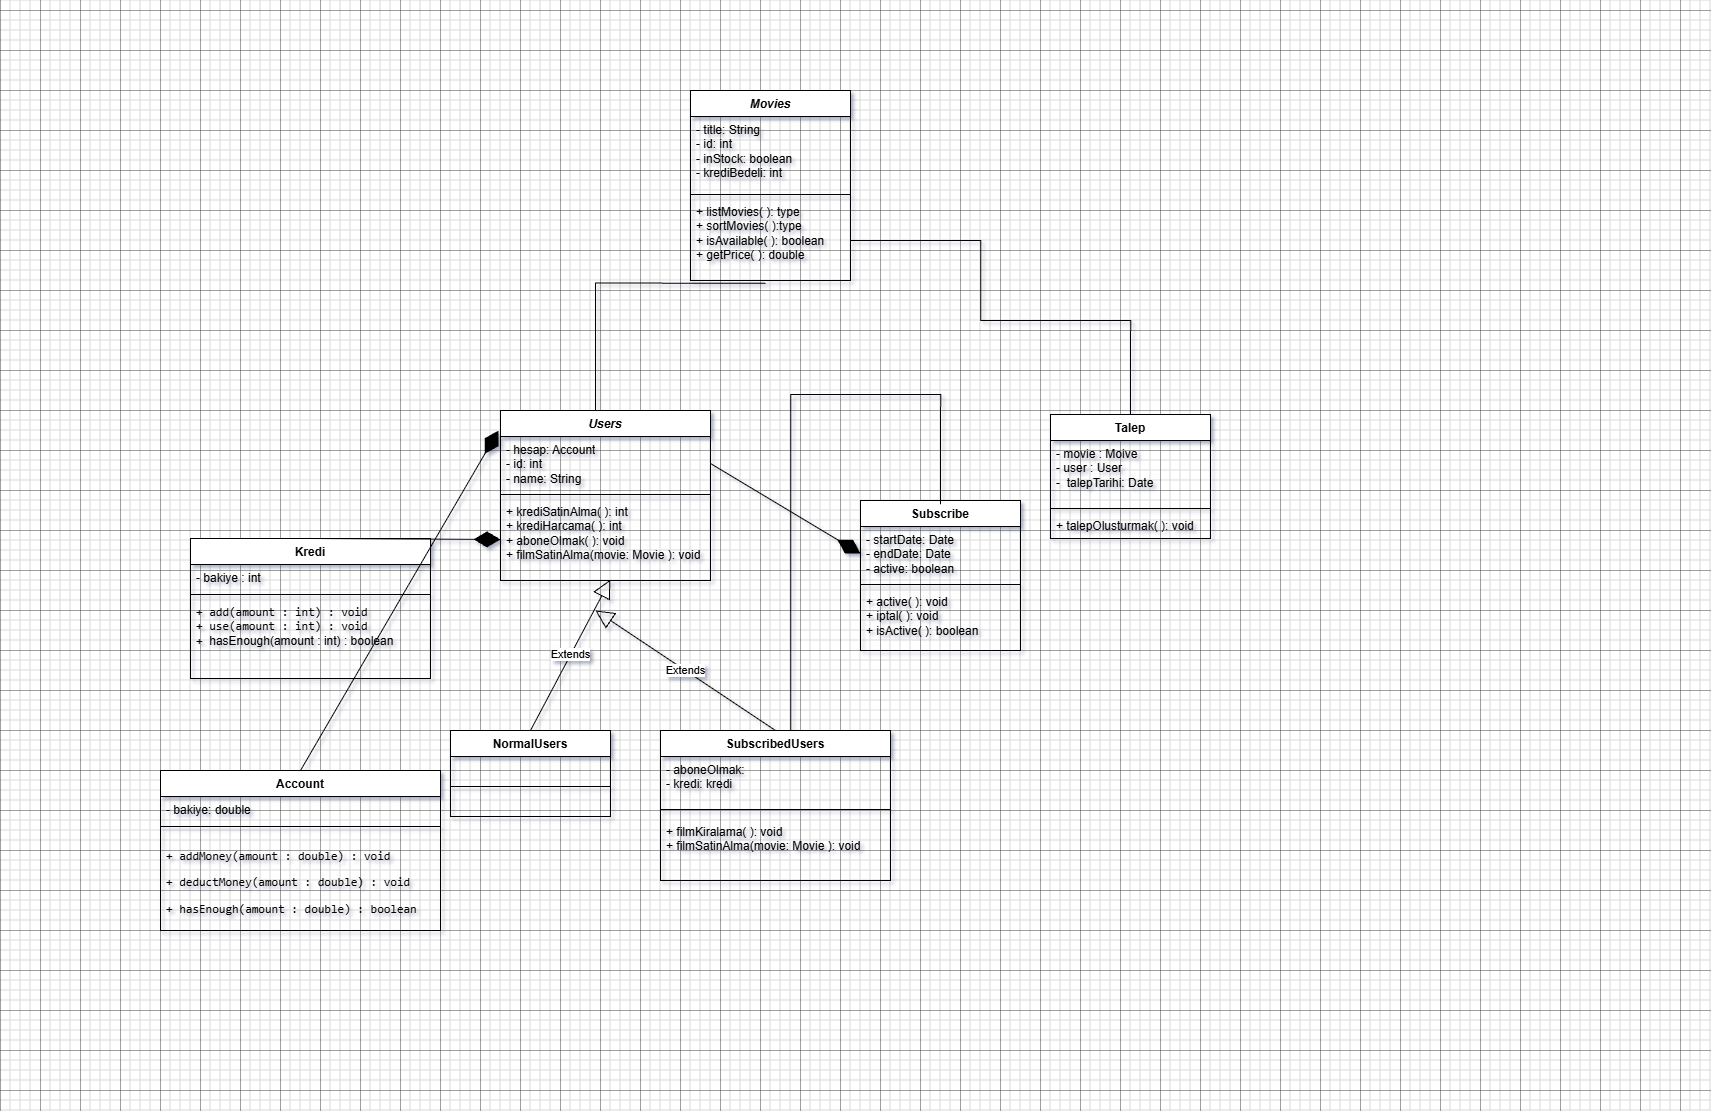

The diagram above was exported from draw.io. Its source (the exported page's mxGraphModel, read from the mxfile embedded in the PNG):
<mxGraphModel dx="1423" dy="3034" grid="1" gridSize="10" guides="1" tooltips="1" connect="1" arrows="1" fold="1" page="1" pageScale="1" pageWidth="850" pageHeight="1100" math="0" shadow="0">
  <root>
    <mxCell id="0" />
    <mxCell id="1" parent="0" />
    <mxCell id="FvEWZy4x2EYMsf-2sNJP-1" parent="1" style="swimlane;fontStyle=1;align=center;verticalAlign=top;childLayout=stackLayout;horizontal=1;startSize=26;horizontalStack=0;resizeParent=1;resizeParentMax=0;resizeLast=0;collapsible=1;marginBottom=0;whiteSpace=wrap;html=1;" value="&lt;i&gt;Users&lt;/i&gt;" vertex="1">
      <mxGeometry height="170" width="210" x="500" y="-690" as="geometry" />
    </mxCell>
    <mxCell id="FvEWZy4x2EYMsf-2sNJP-2" parent="FvEWZy4x2EYMsf-2sNJP-1" style="text;strokeColor=none;fillColor=none;align=left;verticalAlign=top;spacingLeft=4;spacingRight=4;overflow=hidden;rotatable=0;points=[[0,0.5],[1,0.5]];portConstraint=eastwest;whiteSpace=wrap;html=1;" value="- hesap: Account&lt;div&gt;- id: int&lt;br&gt;- name: String&lt;/div&gt;" vertex="1">
      <mxGeometry height="54" width="210" y="26" as="geometry" />
    </mxCell>
    <mxCell id="FvEWZy4x2EYMsf-2sNJP-3" parent="FvEWZy4x2EYMsf-2sNJP-1" style="line;strokeWidth=1;fillColor=none;align=left;verticalAlign=middle;spacingTop=-1;spacingLeft=3;spacingRight=3;rotatable=0;labelPosition=right;points=[];portConstraint=eastwest;strokeColor=inherit;" value="" vertex="1">
      <mxGeometry height="8" width="210" y="80" as="geometry" />
    </mxCell>
    <mxCell id="FvEWZy4x2EYMsf-2sNJP-4" parent="FvEWZy4x2EYMsf-2sNJP-1" style="text;strokeColor=none;fillColor=none;align=left;verticalAlign=top;spacingLeft=4;spacingRight=4;overflow=hidden;rotatable=0;points=[[0,0.5],[1,0.5]];portConstraint=eastwest;whiteSpace=wrap;html=1;" value="+ krediSatinAlma( ): int&lt;div&gt;+ krediHarcama( ): int&lt;/div&gt;&lt;div&gt;+ aboneOlmak( ): void&lt;/div&gt;&lt;div&gt;&lt;span style=&quot;background-color: transparent; color: light-dark(rgb(0, 0, 0), rgb(255, 255, 255));&quot;&gt;+ filmSatinAlma(movie: Movie ): void&lt;/span&gt;&lt;br&gt;&lt;/div&gt;" vertex="1">
      <mxGeometry height="82" width="210" y="88" as="geometry" />
    </mxCell>
    <mxCell id="FvEWZy4x2EYMsf-2sNJP-5" parent="1" style="swimlane;fontStyle=1;align=center;verticalAlign=top;childLayout=stackLayout;horizontal=1;startSize=26;horizontalStack=0;resizeParent=1;resizeParentMax=0;resizeLast=0;collapsible=1;marginBottom=0;whiteSpace=wrap;html=1;" value="Subscribe" vertex="1">
      <mxGeometry height="150" width="160" x="860" y="-600" as="geometry" />
    </mxCell>
    <mxCell id="FvEWZy4x2EYMsf-2sNJP-6" parent="FvEWZy4x2EYMsf-2sNJP-5" style="text;strokeColor=none;fillColor=none;align=left;verticalAlign=top;spacingLeft=4;spacingRight=4;overflow=hidden;rotatable=0;points=[[0,0.5],[1,0.5]];portConstraint=eastwest;whiteSpace=wrap;html=1;" value="- startDate: Date&lt;div&gt;- endDate: Date&lt;/div&gt;&lt;div&gt;- active: boolean&lt;/div&gt;" vertex="1">
      <mxGeometry height="54" width="160" y="26" as="geometry" />
    </mxCell>
    <mxCell id="FvEWZy4x2EYMsf-2sNJP-61" parent="FvEWZy4x2EYMsf-2sNJP-5" style="line;strokeWidth=1;fillColor=none;align=left;verticalAlign=middle;spacingTop=-1;spacingLeft=3;spacingRight=3;rotatable=0;labelPosition=right;points=[];portConstraint=eastwest;strokeColor=inherit;" value="" vertex="1">
      <mxGeometry height="8" width="160" y="80" as="geometry" />
    </mxCell>
    <mxCell id="FvEWZy4x2EYMsf-2sNJP-8" parent="FvEWZy4x2EYMsf-2sNJP-5" style="text;strokeColor=none;fillColor=none;align=left;verticalAlign=top;spacingLeft=4;spacingRight=4;overflow=hidden;rotatable=0;points=[[0,0.5],[1,0.5]];portConstraint=eastwest;whiteSpace=wrap;html=1;" value="+ active( ): void&lt;div&gt;+ iptal( ): void&lt;/div&gt;&lt;div&gt;+ isActive( ): boolean&lt;/div&gt;" vertex="1">
      <mxGeometry height="62" width="160" y="88" as="geometry" />
    </mxCell>
    <mxCell id="FvEWZy4x2EYMsf-2sNJP-13" parent="1" style="swimlane;fontStyle=1;align=center;verticalAlign=top;childLayout=stackLayout;horizontal=1;startSize=26;horizontalStack=0;resizeParent=1;resizeParentMax=0;resizeLast=0;collapsible=1;marginBottom=0;whiteSpace=wrap;html=1;" value="&lt;i&gt;Movies&lt;/i&gt;" vertex="1">
      <mxGeometry height="190" width="160" x="690" y="-1010" as="geometry" />
    </mxCell>
    <mxCell id="FvEWZy4x2EYMsf-2sNJP-14" parent="FvEWZy4x2EYMsf-2sNJP-13" style="text;strokeColor=none;fillColor=none;align=left;verticalAlign=top;spacingLeft=4;spacingRight=4;overflow=hidden;rotatable=0;points=[[0,0.5],[1,0.5]];portConstraint=eastwest;whiteSpace=wrap;html=1;" value="- title: String&lt;div&gt;- id: int&lt;br&gt;- inStock: boolean&amp;nbsp;&lt;br&gt;- krediBedeli: int&amp;nbsp;&lt;/div&gt;" vertex="1">
      <mxGeometry height="74" width="160" y="26" as="geometry" />
    </mxCell>
    <mxCell id="FvEWZy4x2EYMsf-2sNJP-15" parent="FvEWZy4x2EYMsf-2sNJP-13" style="line;strokeWidth=1;fillColor=none;align=left;verticalAlign=middle;spacingTop=-1;spacingLeft=3;spacingRight=3;rotatable=0;labelPosition=right;points=[];portConstraint=eastwest;strokeColor=inherit;" value="" vertex="1">
      <mxGeometry height="8" width="160" y="100" as="geometry" />
    </mxCell>
    <mxCell id="FvEWZy4x2EYMsf-2sNJP-16" parent="FvEWZy4x2EYMsf-2sNJP-13" style="text;strokeColor=none;fillColor=none;align=left;verticalAlign=top;spacingLeft=4;spacingRight=4;overflow=hidden;rotatable=0;points=[[0,0.5],[1,0.5]];portConstraint=eastwest;whiteSpace=wrap;html=1;" value="+ listMovies( ): type&lt;div&gt;+ sortMovies( ):type&lt;/div&gt;&lt;div&gt;+ isAvailable( ): boolean&lt;br&gt;+ getPrice( ): double&lt;br&gt;&lt;/div&gt;" vertex="1">
      <mxGeometry height="82" width="160" y="108" as="geometry" />
    </mxCell>
    <mxCell id="FvEWZy4x2EYMsf-2sNJP-37" parent="1" style="swimlane;fontStyle=1;align=center;verticalAlign=top;childLayout=stackLayout;horizontal=1;startSize=26;horizontalStack=0;resizeParent=1;resizeParentMax=0;resizeLast=0;collapsible=1;marginBottom=0;whiteSpace=wrap;html=1;" value="NormalUsers" vertex="1">
      <mxGeometry height="86" width="160" x="450" y="-370" as="geometry" />
    </mxCell>
    <mxCell id="FvEWZy4x2EYMsf-2sNJP-38" parent="FvEWZy4x2EYMsf-2sNJP-37" style="text;strokeColor=none;fillColor=none;align=left;verticalAlign=top;spacingLeft=4;spacingRight=4;overflow=hidden;rotatable=0;points=[[0,0.5],[1,0.5]];portConstraint=eastwest;whiteSpace=wrap;html=1;" value="&amp;nbsp;" vertex="1">
      <mxGeometry height="26" width="160" y="26" as="geometry" />
    </mxCell>
    <mxCell id="FvEWZy4x2EYMsf-2sNJP-39" parent="FvEWZy4x2EYMsf-2sNJP-37" style="line;strokeWidth=1;fillColor=none;align=left;verticalAlign=middle;spacingTop=-1;spacingLeft=3;spacingRight=3;rotatable=0;labelPosition=right;points=[];portConstraint=eastwest;strokeColor=inherit;" value="" vertex="1">
      <mxGeometry height="8" width="160" y="52" as="geometry" />
    </mxCell>
    <mxCell id="FvEWZy4x2EYMsf-2sNJP-40" parent="FvEWZy4x2EYMsf-2sNJP-37" style="text;strokeColor=none;fillColor=none;align=left;verticalAlign=top;spacingLeft=4;spacingRight=4;overflow=hidden;rotatable=0;points=[[0,0.5],[1,0.5]];portConstraint=eastwest;whiteSpace=wrap;html=1;" value="&amp;nbsp;" vertex="1">
      <mxGeometry height="26" width="160" y="60" as="geometry" />
    </mxCell>
    <mxCell id="FvEWZy4x2EYMsf-2sNJP-41" parent="1" style="swimlane;fontStyle=1;align=center;verticalAlign=top;childLayout=stackLayout;horizontal=1;startSize=26;horizontalStack=0;resizeParent=1;resizeParentMax=0;resizeLast=0;collapsible=1;marginBottom=0;whiteSpace=wrap;html=1;" value="SubscribedUsers" vertex="1">
      <mxGeometry height="150" width="230" x="660" y="-370" as="geometry" />
    </mxCell>
    <mxCell id="FvEWZy4x2EYMsf-2sNJP-42" parent="FvEWZy4x2EYMsf-2sNJP-41" style="text;strokeColor=none;fillColor=none;align=left;verticalAlign=top;spacingLeft=4;spacingRight=4;overflow=hidden;rotatable=0;points=[[0,0.5],[1,0.5]];portConstraint=eastwest;whiteSpace=wrap;html=1;" value="- aboneOlmak:&lt;br&gt;- kredi: kredi" vertex="1">
      <mxGeometry height="44" width="230" y="26" as="geometry" />
    </mxCell>
    <mxCell id="FvEWZy4x2EYMsf-2sNJP-43" parent="FvEWZy4x2EYMsf-2sNJP-41" style="line;strokeWidth=1;fillColor=none;align=left;verticalAlign=middle;spacingTop=-1;spacingLeft=3;spacingRight=3;rotatable=0;labelPosition=right;points=[];portConstraint=eastwest;strokeColor=inherit;" value="" vertex="1">
      <mxGeometry height="18" width="230" y="70" as="geometry" />
    </mxCell>
    <mxCell id="FvEWZy4x2EYMsf-2sNJP-44" parent="FvEWZy4x2EYMsf-2sNJP-41" style="text;strokeColor=none;fillColor=none;align=left;verticalAlign=top;spacingLeft=4;spacingRight=4;overflow=hidden;rotatable=0;points=[[0,0.5],[1,0.5]];portConstraint=eastwest;whiteSpace=wrap;html=1;" value="&lt;div&gt;+ filmKiralama( ): void&lt;/div&gt;&lt;div&gt;+ filmSatinAlma(movie: Movie ): void&lt;/div&gt;" vertex="1">
      <mxGeometry height="62" width="230" y="88" as="geometry" />
    </mxCell>
    <mxCell id="FvEWZy4x2EYMsf-2sNJP-45" edge="1" parent="1" source="FvEWZy4x2EYMsf-2sNJP-37" style="endArrow=block;endSize=16;endFill=0;html=1;rounded=0;exitX=0.5;exitY=0;exitDx=0;exitDy=0;entryX=0.523;entryY=0.99;entryDx=0;entryDy=0;entryPerimeter=0;" target="FvEWZy4x2EYMsf-2sNJP-4" value="Extends">
      <mxGeometry relative="1" width="160" as="geometry">
        <mxPoint x="770" y="-536" as="sourcePoint" />
        <mxPoint x="930" y="-536" as="targetPoint" />
      </mxGeometry>
    </mxCell>
    <mxCell id="FvEWZy4x2EYMsf-2sNJP-46" edge="1" parent="1" source="FvEWZy4x2EYMsf-2sNJP-41" style="endArrow=block;endSize=16;endFill=0;html=1;rounded=0;exitX=0.5;exitY=0;exitDx=0;exitDy=0;" value="Extends">
      <mxGeometry relative="1" width="160" as="geometry">
        <mxPoint x="770" y="-536" as="sourcePoint" />
        <mxPoint x="595" y="-490" as="targetPoint" />
      </mxGeometry>
    </mxCell>
    <mxCell id="FvEWZy4x2EYMsf-2sNJP-47" parent="1" style="swimlane;fontStyle=1;align=center;verticalAlign=top;childLayout=stackLayout;horizontal=1;startSize=26;horizontalStack=0;resizeParent=1;resizeParentMax=0;resizeLast=0;collapsible=1;marginBottom=0;whiteSpace=wrap;html=1;" value="Talep" vertex="1">
      <mxGeometry height="124" width="160" x="1050" y="-686" as="geometry" />
    </mxCell>
    <mxCell id="FvEWZy4x2EYMsf-2sNJP-48" parent="FvEWZy4x2EYMsf-2sNJP-47" style="text;strokeColor=none;fillColor=none;align=left;verticalAlign=top;spacingLeft=4;spacingRight=4;overflow=hidden;rotatable=0;points=[[0,0.5],[1,0.5]];portConstraint=eastwest;whiteSpace=wrap;html=1;" value="&lt;div&gt;- movie : Moive&lt;/div&gt;&lt;div&gt;- user : User&lt;/div&gt;&lt;div&gt;-&amp;nbsp; talepTarihi: Date&lt;/div&gt;" vertex="1">
      <mxGeometry height="64" width="160" y="26" as="geometry" />
    </mxCell>
    <mxCell id="FvEWZy4x2EYMsf-2sNJP-49" parent="FvEWZy4x2EYMsf-2sNJP-47" style="line;strokeWidth=1;fillColor=none;align=left;verticalAlign=middle;spacingTop=-1;spacingLeft=3;spacingRight=3;rotatable=0;labelPosition=right;points=[];portConstraint=eastwest;strokeColor=inherit;" value="" vertex="1">
      <mxGeometry height="8" width="160" y="90" as="geometry" />
    </mxCell>
    <mxCell id="FvEWZy4x2EYMsf-2sNJP-50" parent="FvEWZy4x2EYMsf-2sNJP-47" style="text;strokeColor=none;fillColor=none;align=left;verticalAlign=top;spacingLeft=4;spacingRight=4;overflow=hidden;rotatable=0;points=[[0,0.5],[1,0.5]];portConstraint=eastwest;whiteSpace=wrap;html=1;" value="+ talepOlusturmak( ): void" vertex="1">
      <mxGeometry height="26" width="160" y="98" as="geometry" />
    </mxCell>
    <mxCell id="FvEWZy4x2EYMsf-2sNJP-52" edge="1" parent="1" style="endArrow=none;html=1;edgeStyle=orthogonalEdgeStyle;rounded=0;exitX=0.633;exitY=-0.021;exitDx=0;exitDy=0;entryX=0.5;entryY=0;entryDx=0;entryDy=0;exitPerimeter=0;" value="">
      <mxGeometry relative="1" as="geometry">
        <Array as="points">
          <mxPoint x="790" y="-370" />
          <mxPoint x="790" y="-706" />
          <mxPoint x="940" y="-706" />
        </Array>
        <mxPoint x="786.5999999999999" y="-369.9999999999998" as="sourcePoint" />
        <mxPoint x="940" y="-596.2200000000003" as="targetPoint" />
      </mxGeometry>
    </mxCell>
    <mxCell id="FvEWZy4x2EYMsf-2sNJP-56" parent="1" style="swimlane;fontStyle=1;align=center;verticalAlign=top;childLayout=stackLayout;horizontal=1;startSize=26;horizontalStack=0;resizeParent=1;resizeParentMax=0;resizeLast=0;collapsible=1;marginBottom=0;whiteSpace=wrap;html=1;" value="Kredi" vertex="1">
      <mxGeometry height="140" width="240" x="190" y="-562" as="geometry" />
    </mxCell>
    <mxCell id="FvEWZy4x2EYMsf-2sNJP-57" parent="FvEWZy4x2EYMsf-2sNJP-56" style="text;strokeColor=none;fillColor=none;align=left;verticalAlign=top;spacingLeft=4;spacingRight=4;overflow=hidden;rotatable=0;points=[[0,0.5],[1,0.5]];portConstraint=eastwest;whiteSpace=wrap;html=1;" value="- bakiye : int" vertex="1">
      <mxGeometry height="26" width="240" y="26" as="geometry" />
    </mxCell>
    <mxCell id="FvEWZy4x2EYMsf-2sNJP-58" parent="FvEWZy4x2EYMsf-2sNJP-56" style="line;strokeWidth=1;fillColor=none;align=left;verticalAlign=middle;spacingTop=-1;spacingLeft=3;spacingRight=3;rotatable=0;labelPosition=right;points=[];portConstraint=eastwest;strokeColor=inherit;" value="" vertex="1">
      <mxGeometry height="8" width="240" y="52" as="geometry" />
    </mxCell>
    <mxCell id="FvEWZy4x2EYMsf-2sNJP-59" parent="FvEWZy4x2EYMsf-2sNJP-56" style="text;strokeColor=none;fillColor=none;align=left;verticalAlign=top;spacingLeft=4;spacingRight=4;overflow=hidden;rotatable=0;points=[[0,0.5],[1,0.5]];portConstraint=eastwest;whiteSpace=wrap;html=1;" value="&lt;code data-start=&quot;502&quot; data-end=&quot;528&quot;&gt;+ add(amount : int) : void&lt;/code&gt;&lt;br data-start=&quot;528&quot; data-end=&quot;531&quot;&gt;&lt;div&gt;&lt;code data-start=&quot;502&quot; data-end=&quot;528&quot;&gt;+&amp;nbsp;use(amount : int) : void&lt;br&gt;+&amp;nbsp;&lt;/code&gt;&lt;span style=&quot;background-color: transparent; color: light-dark(rgb(0, 0, 0), rgb(255, 255, 255));&quot;&gt;hasEnough(amount : int) : boolean&lt;/span&gt;&lt;/div&gt;" vertex="1">
      <mxGeometry height="80" width="240" y="60" as="geometry" />
    </mxCell>
    <mxCell id="FvEWZy4x2EYMsf-2sNJP-67" edge="1" parent="1" source="FvEWZy4x2EYMsf-2sNJP-1" style="endArrow=none;html=1;edgeStyle=orthogonalEdgeStyle;rounded=0;exitX=0.5;exitY=0;exitDx=0;exitDy=0;entryX=0.469;entryY=1.033;entryDx=0;entryDy=0;entryPerimeter=0;" target="FvEWZy4x2EYMsf-2sNJP-16" value="">
      <mxGeometry relative="1" as="geometry">
        <Array as="points">
          <mxPoint x="595" y="-817" />
        </Array>
        <mxPoint x="600" y="-750" as="sourcePoint" />
        <mxPoint x="480" y="-780" as="targetPoint" />
      </mxGeometry>
    </mxCell>
    <mxCell id="FvEWZy4x2EYMsf-2sNJP-71" edge="1" parent="1" source="FvEWZy4x2EYMsf-2sNJP-56" style="endArrow=diamondThin;endFill=1;endSize=24;html=1;rounded=0;entryX=0;entryY=0.5;entryDx=0;entryDy=0;exitX=0.5;exitY=0;exitDx=0;exitDy=0;" target="FvEWZy4x2EYMsf-2sNJP-4" value="">
      <mxGeometry relative="1" width="160" as="geometry">
        <mxPoint x="300" y="-560" as="sourcePoint" />
        <mxPoint x="160" y="-630" as="targetPoint" />
      </mxGeometry>
    </mxCell>
    <mxCell id="FvEWZy4x2EYMsf-2sNJP-72" edge="1" parent="1" source="FvEWZy4x2EYMsf-2sNJP-2" style="endArrow=diamondThin;endFill=1;endSize=24;html=1;rounded=0;entryX=0;entryY=0.5;entryDx=0;entryDy=0;exitX=1;exitY=0.5;exitDx=0;exitDy=0;" target="FvEWZy4x2EYMsf-2sNJP-6" value="">
      <mxGeometry relative="1" width="160" as="geometry">
        <mxPoint x="653" y="-483" as="sourcePoint" />
        <mxPoint x="290" y="-660" as="targetPoint" />
      </mxGeometry>
    </mxCell>
    <mxCell id="FvEWZy4x2EYMsf-2sNJP-77" edge="1" parent="1" source="FvEWZy4x2EYMsf-2sNJP-47" style="endArrow=none;html=1;edgeStyle=orthogonalEdgeStyle;rounded=0;exitX=0.5;exitY=0;exitDx=0;exitDy=0;entryX=1;entryY=0.5;entryDx=0;entryDy=0;" target="FvEWZy4x2EYMsf-2sNJP-16" value="">
      <mxGeometry relative="1" as="geometry">
        <Array as="points">
          <mxPoint x="1130" y="-780" />
          <mxPoint x="980" y="-780" />
          <mxPoint x="980" y="-860" />
        </Array>
        <mxPoint x="210" y="-680" as="sourcePoint" />
        <mxPoint x="800" y="-800" as="targetPoint" />
      </mxGeometry>
    </mxCell>
    <mxCell id="FvEWZy4x2EYMsf-2sNJP-79" parent="1" style="swimlane;fontStyle=1;align=center;verticalAlign=top;childLayout=stackLayout;horizontal=1;startSize=26;horizontalStack=0;resizeParent=1;resizeParentMax=0;resizeLast=0;collapsible=1;marginBottom=0;whiteSpace=wrap;html=1;" value="Account" vertex="1">
      <mxGeometry height="160" width="280" x="160" y="-330" as="geometry" />
    </mxCell>
    <mxCell id="FvEWZy4x2EYMsf-2sNJP-80" parent="FvEWZy4x2EYMsf-2sNJP-79" style="text;strokeColor=none;fillColor=none;align=left;verticalAlign=top;spacingLeft=4;spacingRight=4;overflow=hidden;rotatable=0;points=[[0,0.5],[1,0.5]];portConstraint=eastwest;whiteSpace=wrap;html=1;" value="- bakiye: double" vertex="1">
      <mxGeometry height="26" width="280" y="26" as="geometry" />
    </mxCell>
    <mxCell id="FvEWZy4x2EYMsf-2sNJP-81" parent="FvEWZy4x2EYMsf-2sNJP-79" style="line;strokeWidth=1;fillColor=none;align=left;verticalAlign=middle;spacingTop=-1;spacingLeft=3;spacingRight=3;rotatable=0;labelPosition=right;points=[];portConstraint=eastwest;strokeColor=inherit;" value="" vertex="1">
      <mxGeometry height="8" width="280" y="52" as="geometry" />
    </mxCell>
    <mxCell id="FvEWZy4x2EYMsf-2sNJP-82" parent="FvEWZy4x2EYMsf-2sNJP-79" style="text;strokeColor=none;fillColor=none;align=left;verticalAlign=top;spacingLeft=4;spacingRight=4;overflow=hidden;rotatable=0;points=[[0,0.5],[1,0.5]];portConstraint=eastwest;whiteSpace=wrap;html=1;" value="&lt;li data-start=&quot;2818&quot; data-end=&quot;2854&quot;&gt;&lt;p data-start=&quot;2820&quot; data-end=&quot;2854&quot;&gt;&lt;code data-start=&quot;2820&quot; data-end=&quot;2854&quot;&gt;+ addMoney(amount : double) : void&lt;/code&gt;&lt;/p&gt;&lt;/li&gt;&lt;li data-start=&quot;2855&quot; data-end=&quot;2894&quot;&gt;&lt;p data-start=&quot;2857&quot; data-end=&quot;2894&quot;&gt;&lt;code data-start=&quot;2857&quot; data-end=&quot;2894&quot;&gt;+ deductMoney(amount : double) : void&lt;/code&gt;&lt;/p&gt;&lt;/li&gt;&lt;li data-start=&quot;2895&quot; data-end=&quot;2935&quot;&gt;&lt;p data-start=&quot;2897&quot; data-end=&quot;2935&quot;&gt;&lt;code data-start=&quot;2897&quot; data-end=&quot;2935&quot;&gt;+ hasEnough(amount : double) : boolean&lt;/code&gt;&lt;/p&gt;&lt;/li&gt;" vertex="1">
      <mxGeometry height="100" width="280" y="60" as="geometry" />
    </mxCell>
    <mxCell id="FvEWZy4x2EYMsf-2sNJP-83" edge="1" parent="1" source="FvEWZy4x2EYMsf-2sNJP-79" style="endArrow=diamondThin;endFill=1;endSize=24;html=1;rounded=0;entryX=-0.01;entryY=0.118;entryDx=0;entryDy=0;exitX=0.5;exitY=0;exitDx=0;exitDy=0;entryPerimeter=0;" target="FvEWZy4x2EYMsf-2sNJP-1" value="">
      <mxGeometry relative="1" width="160" as="geometry">
        <mxPoint x="180" y="-529" as="sourcePoint" />
        <mxPoint x="370" y="-620" as="targetPoint" />
      </mxGeometry>
    </mxCell>
  </root>
</mxGraphModel>